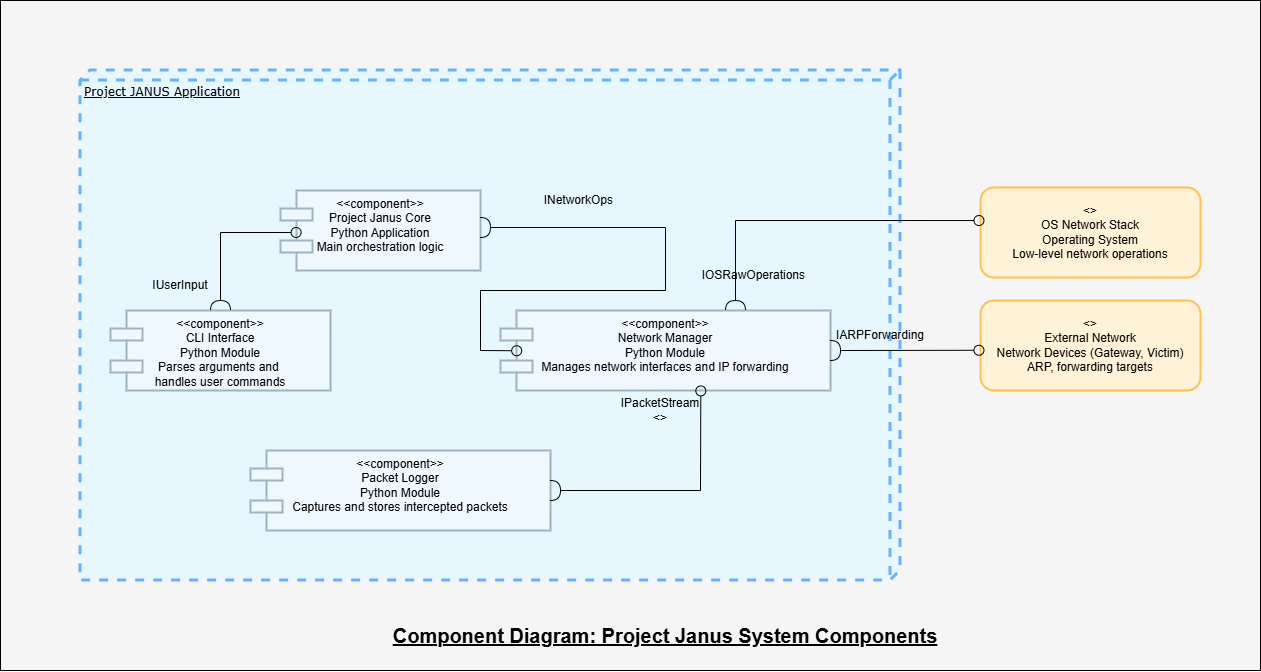

The diagram above was exported from draw.io. Its source (the exported page's mxGraphModel, read from the mxfile embedded in the PNG):
<mxGraphModel dx="4293" dy="1910" grid="1" gridSize="10" guides="1" tooltips="1" connect="1" arrows="1" fold="1" page="1" pageScale="1" pageWidth="1100" pageHeight="850" background="none" math="0" shadow="0">
  <root>
    <mxCell id="0" />
    <mxCell id="1" parent="0" />
    <mxCell id="dGf7e6rdApvQJgC8OW-8-197" value="&#10;Component Diagram: Project Janus System Components&#10;&#10;" style="rounded=0;whiteSpace=wrap;html=1;fillColor=#F5F5F5;" vertex="1" parent="1">
      <mxGeometry x="-2080" y="-800" width="1260" height="670" as="geometry" />
    </mxCell>
    <mxCell id="39150e848f15840c-1" value="Project JANUS Application" style="verticalAlign=top;align=left;spacingTop=8;spacingLeft=2;spacingRight=12;shape=cube;size=10;direction=south;fontStyle=4;html=1;rounded=0;shadow=0;comic=0;labelBackgroundColor=none;strokeWidth=3;fontFamily=Verdana;fontSize=12;dashed=1;fillColor=#E6F7FF;strokeColor=#66B2FF;" parent="1" vertex="1">
      <mxGeometry x="-2000" y="-730" width="820" height="510" as="geometry" />
    </mxCell>
    <mxCell id="dGf7e6rdApvQJgC8OW-8-75" value="&lt;&lt;system&gt;&gt;&#10;OS Network Stack&#10;Operating System&#10;Low-level network operations" style="rounded=1;whiteSpace=wrap;html=1;strokeWidth=2;arcSize=15;fillColor=#FFF2D6;strokeColor=#FFC04D;" vertex="1" parent="1">
      <mxGeometry x="-1100" y="-613" width="220" height="90" as="geometry" />
    </mxCell>
    <mxCell id="dGf7e6rdApvQJgC8OW-8-76" value="&lt;&lt;external&gt;&gt;&#10;External Network&#10;Network Devices (Gateway, Victim)&#10;ARP, forwarding targets" style="rounded=1;whiteSpace=wrap;html=1;strokeWidth=2;fillColor=#FFF2D6;strokeColor=#FFC04D;" vertex="1" parent="1">
      <mxGeometry x="-1100" y="-500" width="220" height="90" as="geometry" />
    </mxCell>
    <mxCell id="dGf7e6rdApvQJgC8OW-8-58" value="&amp;lt;&amp;lt;component&amp;gt;&amp;gt;&lt;br&gt;Project Janus Core&lt;br&gt;Python Application&lt;br&gt;Main orchestration logic" style="shape=component;whiteSpace=wrap;html=1;verticalAlign=top;strokeWidth=2;fillColor=#F0F8FF;strokeColor=#9EB3C2;" vertex="1" parent="1">
      <mxGeometry x="-1800" y="-610" width="200" height="80" as="geometry" />
    </mxCell>
    <mxCell id="dGf7e6rdApvQJgC8OW-8-59" value="&amp;lt;&amp;lt;component&amp;gt;&amp;gt;&lt;br&gt;CLI Interface&lt;br&gt;Python Module&lt;br&gt;Parses arguments and&amp;nbsp;&lt;div&gt;handles user commands&lt;/div&gt;" style="shape=component;whiteSpace=wrap;html=1;verticalAlign=top;strokeWidth=2;fillColor=#F0F8FF;strokeColor=#9EB3C2;" vertex="1" parent="1">
      <mxGeometry x="-1970" y="-490" width="220" height="80" as="geometry" />
    </mxCell>
    <mxCell id="dGf7e6rdApvQJgC8OW-8-60" value="&amp;lt;&amp;lt;component&amp;gt;&amp;gt;&lt;br&gt;Network Manager&lt;br&gt;Python Module&lt;br&gt;Manages network interfaces and IP forwarding" style="shape=component;whiteSpace=wrap;html=1;verticalAlign=top;strokeWidth=2;fillColor=#F0F8FF;strokeColor=#9EB3C2;" vertex="1" parent="1">
      <mxGeometry x="-1580" y="-490" width="330" height="80" as="geometry" />
    </mxCell>
    <mxCell id="dGf7e6rdApvQJgC8OW-8-61" value="&amp;lt;&amp;lt;component&amp;gt;&amp;gt;&lt;br&gt;Packet Logger&lt;br&gt;Python Module&lt;br&gt;Captures and stores intercepted packets" style="shape=component;whiteSpace=wrap;html=1;verticalAlign=top;strokeWidth=2;fillColor=#F0F8FF;strokeColor=#9EB3C2;" vertex="1" parent="1">
      <mxGeometry x="-1830" y="-350" width="300" height="80" as="geometry" />
    </mxCell>
    <mxCell id="dGf7e6rdApvQJgC8OW-8-84" value="IPacketStream&lt;br&gt;&amp;lt;&amp;gt;" style="text;html=1;whiteSpace=wrap;strokeColor=none;fillColor=none;align=center;verticalAlign=middle;rounded=0;" vertex="1" parent="1">
      <mxGeometry x="-1450" y="-405" width="60" height="30" as="geometry" />
    </mxCell>
    <mxCell id="dGf7e6rdApvQJgC8OW-8-87" value="" style="ellipse;whiteSpace=wrap;html=1;align=center;aspect=fixed;fillColor=none;strokeColor=none;resizable=0;perimeter=centerPerimeter;rotatable=0;allowArrows=0;points=[];outlineConnect=1;" vertex="1" parent="1">
      <mxGeometry x="-1640" y="-500" width="10" height="10" as="geometry" />
    </mxCell>
    <mxCell id="dGf7e6rdApvQJgC8OW-8-89" value="IUserInput" style="text;html=1;whiteSpace=wrap;strokeColor=none;fillColor=none;align=center;verticalAlign=middle;rounded=0;" vertex="1" parent="1">
      <mxGeometry x="-1930" y="-530" width="60" height="30" as="geometry" />
    </mxCell>
    <mxCell id="dGf7e6rdApvQJgC8OW-8-96" value="" style="rounded=0;orthogonalLoop=1;jettySize=auto;html=1;endArrow=oval;endFill=0;sketch=0;sourcePerimeterSpacing=0;targetPerimeterSpacing=0;endSize=10;entryX=0.607;entryY=1.005;entryDx=0;entryDy=0;entryPerimeter=0;exitX=1;exitY=0.5;exitDx=0;exitDy=0;exitPerimeter=0;" edge="1" target="dGf7e6rdApvQJgC8OW-8-60" parent="1" source="dGf7e6rdApvQJgC8OW-8-98">
      <mxGeometry relative="1" as="geometry">
        <mxPoint x="-1380" y="-300" as="sourcePoint" />
        <Array as="points">
          <mxPoint x="-1380" y="-310" />
        </Array>
      </mxGeometry>
    </mxCell>
    <mxCell id="dGf7e6rdApvQJgC8OW-8-97" value="" style="ellipse;whiteSpace=wrap;html=1;align=center;aspect=fixed;fillColor=none;strokeColor=none;resizable=0;perimeter=centerPerimeter;rotatable=0;allowArrows=0;points=[];outlineConnect=1;" vertex="1" parent="1">
      <mxGeometry x="-1325" y="-395" width="10" height="10" as="geometry" />
    </mxCell>
    <mxCell id="dGf7e6rdApvQJgC8OW-8-98" value="" style="shape=requiredInterface;html=1;verticalLabelPosition=bottom;sketch=0;" vertex="1" parent="1">
      <mxGeometry x="-1530" y="-320" width="10" height="20" as="geometry" />
    </mxCell>
    <mxCell id="dGf7e6rdApvQJgC8OW-8-101" value="" style="shape=requiredInterface;html=1;verticalLabelPosition=bottom;sketch=0;" vertex="1" parent="1">
      <mxGeometry x="-1600" y="-583" width="10" height="20" as="geometry" />
    </mxCell>
    <mxCell id="dGf7e6rdApvQJgC8OW-8-103" value="" style="rounded=0;orthogonalLoop=1;jettySize=auto;html=1;endArrow=oval;endFill=0;sketch=0;sourcePerimeterSpacing=0;targetPerimeterSpacing=0;endSize=10;entryX=0.049;entryY=0.503;entryDx=0;entryDy=0;exitX=1;exitY=0.5;exitDx=0;exitDy=0;exitPerimeter=0;entryPerimeter=0;" edge="1" target="dGf7e6rdApvQJgC8OW-8-60" parent="1" source="dGf7e6rdApvQJgC8OW-8-101">
      <mxGeometry relative="1" as="geometry">
        <mxPoint x="-1415" y="-620" as="sourcePoint" />
        <mxPoint x="-1380" y="-550" as="targetPoint" />
        <Array as="points">
          <mxPoint x="-1415" y="-573" />
          <mxPoint x="-1415" y="-510" />
          <mxPoint x="-1600" y="-510" />
          <mxPoint x="-1600" y="-450" />
        </Array>
      </mxGeometry>
    </mxCell>
    <mxCell id="dGf7e6rdApvQJgC8OW-8-104" value="" style="ellipse;whiteSpace=wrap;html=1;align=center;aspect=fixed;fillColor=none;strokeColor=none;resizable=0;perimeter=centerPerimeter;rotatable=0;allowArrows=0;points=[];outlineConnect=1;" vertex="1" parent="1">
      <mxGeometry x="-1325" y="-500" width="10" height="10" as="geometry" />
    </mxCell>
    <mxCell id="dGf7e6rdApvQJgC8OW-8-105" value="INetworkOps&amp;nbsp;" style="text;html=1;whiteSpace=wrap;strokeColor=none;fillColor=none;align=center;verticalAlign=middle;rounded=0;" vertex="1" parent="1">
      <mxGeometry x="-1530" y="-615" width="60" height="30" as="geometry" />
    </mxCell>
    <mxCell id="dGf7e6rdApvQJgC8OW-8-106" value="" style="shape=requiredInterface;html=1;verticalLabelPosition=bottom;sketch=0;direction=north;" vertex="1" parent="1">
      <mxGeometry x="-1355" y="-500" width="20" height="10" as="geometry" />
    </mxCell>
    <mxCell id="dGf7e6rdApvQJgC8OW-8-108" value="" style="rounded=0;orthogonalLoop=1;jettySize=auto;html=1;endArrow=oval;endFill=0;sketch=0;sourcePerimeterSpacing=0;targetPerimeterSpacing=0;endSize=10;exitX=1;exitY=0.5;exitDx=0;exitDy=0;exitPerimeter=0;entryX=-0.007;entryY=0.367;entryDx=0;entryDy=0;entryPerimeter=0;" edge="1" target="dGf7e6rdApvQJgC8OW-8-75" parent="1" source="dGf7e6rdApvQJgC8OW-8-106">
      <mxGeometry relative="1" as="geometry">
        <mxPoint x="-1200" y="-495" as="sourcePoint" />
        <mxPoint x="-1180" y="-495" as="targetPoint" />
        <Array as="points">
          <mxPoint x="-1345" y="-580" />
        </Array>
      </mxGeometry>
    </mxCell>
    <mxCell id="dGf7e6rdApvQJgC8OW-8-109" value="" style="ellipse;whiteSpace=wrap;html=1;align=center;aspect=fixed;fillColor=none;strokeColor=none;resizable=0;perimeter=centerPerimeter;rotatable=0;allowArrows=0;points=[];outlineConnect=1;" vertex="1" parent="1">
      <mxGeometry x="-1160" y="-550" width="10" height="10" as="geometry" />
    </mxCell>
    <mxCell id="dGf7e6rdApvQJgC8OW-8-110" value="IOSRawOperations&amp;nbsp;" style="text;html=1;whiteSpace=wrap;strokeColor=none;fillColor=none;align=center;verticalAlign=middle;rounded=0;" vertex="1" parent="1">
      <mxGeometry x="-1355" y="-540" width="60" height="30" as="geometry" />
    </mxCell>
    <mxCell id="dGf7e6rdApvQJgC8OW-8-111" value="" style="shape=requiredInterface;html=1;verticalLabelPosition=bottom;sketch=0;" vertex="1" parent="1">
      <mxGeometry x="-1250" y="-460" width="10" height="20" as="geometry" />
    </mxCell>
    <mxCell id="dGf7e6rdApvQJgC8OW-8-113" value="" style="rounded=0;orthogonalLoop=1;jettySize=auto;html=1;endArrow=oval;endFill=0;sketch=0;sourcePerimeterSpacing=0;targetPerimeterSpacing=0;endSize=10;exitX=1;exitY=0.5;exitDx=0;exitDy=0;exitPerimeter=0;entryX=-0.007;entryY=0.553;entryDx=0;entryDy=0;entryPerimeter=0;" edge="1" target="dGf7e6rdApvQJgC8OW-8-76" parent="1" source="dGf7e6rdApvQJgC8OW-8-111">
      <mxGeometry relative="1" as="geometry">
        <mxPoint x="-1110" y="-415" as="sourcePoint" />
      </mxGeometry>
    </mxCell>
    <mxCell id="dGf7e6rdApvQJgC8OW-8-114" value="" style="ellipse;whiteSpace=wrap;html=1;align=center;aspect=fixed;fillColor=none;strokeColor=none;resizable=0;perimeter=centerPerimeter;rotatable=0;allowArrows=0;points=[];outlineConnect=1;" vertex="1" parent="1">
      <mxGeometry x="-1080" y="-450" width="10" height="10" as="geometry" />
    </mxCell>
    <mxCell id="dGf7e6rdApvQJgC8OW-8-115" value="IARPForwarding" style="text;html=1;whiteSpace=wrap;strokeColor=none;fillColor=none;align=center;verticalAlign=middle;rounded=0;" vertex="1" parent="1">
      <mxGeometry x="-1230" y="-480" width="60" height="30" as="geometry" />
    </mxCell>
    <mxCell id="dGf7e6rdApvQJgC8OW-8-116" value="" style="shape=requiredInterface;html=1;verticalLabelPosition=bottom;sketch=0;direction=north;" vertex="1" parent="1">
      <mxGeometry x="-1870" y="-500" width="20" height="10" as="geometry" />
    </mxCell>
    <mxCell id="dGf7e6rdApvQJgC8OW-8-118" value="" style="rounded=0;orthogonalLoop=1;jettySize=auto;html=1;endArrow=oval;endFill=0;sketch=0;sourcePerimeterSpacing=0;targetPerimeterSpacing=0;endSize=10;exitX=1;exitY=0.5;exitDx=0;exitDy=0;exitPerimeter=0;entryX=0.078;entryY=0.525;entryDx=0;entryDy=0;entryPerimeter=0;" edge="1" target="dGf7e6rdApvQJgC8OW-8-58" parent="1" source="dGf7e6rdApvQJgC8OW-8-116">
      <mxGeometry relative="1" as="geometry">
        <mxPoint x="-1530" y="-525" as="sourcePoint" />
        <Array as="points">
          <mxPoint x="-1860" y="-568" />
        </Array>
      </mxGeometry>
    </mxCell>
    <mxCell id="dGf7e6rdApvQJgC8OW-8-119" value="" style="ellipse;whiteSpace=wrap;html=1;align=center;aspect=fixed;fillColor=none;strokeColor=none;resizable=0;perimeter=centerPerimeter;rotatable=0;allowArrows=0;points=[];outlineConnect=1;" vertex="1" parent="1">
      <mxGeometry x="-1755" y="-573" width="10" height="10" as="geometry" />
    </mxCell>
    <mxCell id="dGf7e6rdApvQJgC8OW-8-199" value="Component Diagram: Project Janus System Components" style="text;html=1;whiteSpace=wrap;strokeColor=none;fillColor=none;align=center;verticalAlign=middle;rounded=0;fontSize=20;fontStyle=5" vertex="1" parent="1">
      <mxGeometry x="-1710" y="-180" width="590" height="30" as="geometry" />
    </mxCell>
  </root>
</mxGraphModel>